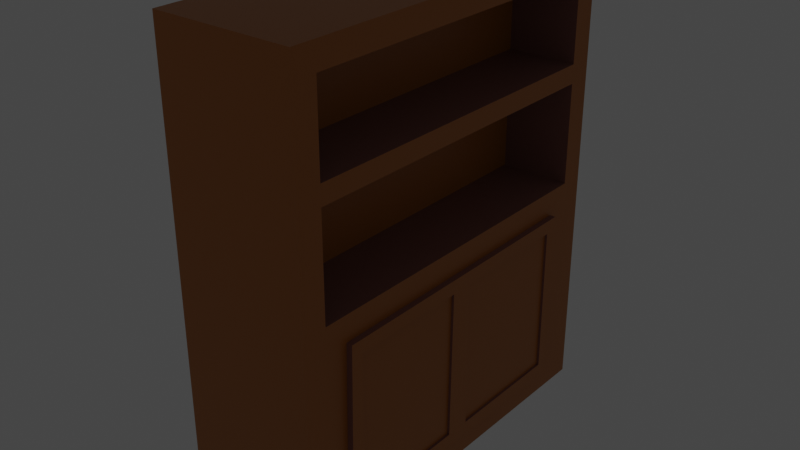 # Source: armario.blend  (saved by Blender 2.80.75; exported with 4.5.12 LTS)
import bpy
from mathutils import Matrix  # noqa: F401  (used for matrix-valued properties, if any)

bpy.ops.wm.read_factory_settings(use_empty=True)
scene = bpy.context.scene
scene.name = 'Scene'

# ---- collections
col_collection = bpy.data.collections.new('Collection'); scene.collection.children.link(col_collection)

# ---- materials (node trees are filled in below, after node groups)
mat_material = bpy.data.materials.new('Material')
mat_material.alpha_threshold = 0.0
mat_material.use_transparent_shadow = False
mat_material.line_color = (0.0, 0.0, 0.0, 1.0)
mat_material_001 = bpy.data.materials.new('Material.001')
mat_material_001.use_transparent_shadow = False
mat_material_002 = bpy.data.materials.new('Material.002')
mat_material_002.use_transparent_shadow = False

# ---- material node trees
mat_material.use_nodes = True; mat_material.node_tree.nodes.clear()
_N = mat_material.node_tree.nodes; _L = mat_material.node_tree.links
n0 = _N.new('ShaderNodeOutputMaterial'); n0.name = 'Material Output'; n0.location = (300, 300)
n1 = _N.new('ShaderNodeBsdfPrincipled'); n1.name = 'Principled BSDF'; n1.location = (10, 300)
n1.distribution = 'GGX'
n1.subsurface_method = 'BURLEY'
n1.inputs[0].default_value = (0.4672, 0.1555, 0.02075, 1.0)
n1.inputs[2].default_value = 0.4
n1.inputs[3].default_value = 1.45
n1.inputs[27].default_value = (0.0, 0.0, 0.0, 1.0)
n1.inputs[28].default_value = 1.0
_L.new(n1.outputs[0], n0.inputs[0])
n0.is_active_output = True
mat_material_001.use_nodes = True; mat_material_001.node_tree.nodes.clear()
_N = mat_material_001.node_tree.nodes; _L = mat_material_001.node_tree.links
n0 = _N.new('ShaderNodeOutputMaterial'); n0.name = 'Material Output'; n0.location = (300, 300)
n1 = _N.new('ShaderNodeBsdfPrincipled'); n1.name = 'Principled BSDF'; n1.location = (10, 300)
n1.distribution = 'GGX'
n1.subsurface_method = 'BURLEY'
n1.inputs[1].default_value = 0.5
n1.inputs[3].default_value = 1.45
n1.inputs[4].default_value = 0.5667
n1.inputs[27].default_value = (0.3679, 0.1582, 1.0, 1.0)
n1.inputs[28].default_value = 1.0
_L.new(n1.outputs[0], n0.inputs[0])
n0.is_active_output = True
mat_material_002.use_nodes = True; mat_material_002.node_tree.nodes.clear()
_N = mat_material_002.node_tree.nodes; _L = mat_material_002.node_tree.links
n0 = _N.new('ShaderNodeOutputMaterial'); n0.name = 'Material Output'; n0.location = (300, 300)
n1 = _N.new('ShaderNodeBsdfPrincipled'); n1.name = 'Principled BSDF'; n1.location = (10, 300)
n1.distribution = 'GGX'
n1.subsurface_method = 'BURLEY'
n1.inputs[0].default_value = (0.2957, 0.1205, 0.09741, 1.0)
n1.inputs[3].default_value = 1.45
n1.inputs[27].default_value = (0.0, 0.0, 0.0, 1.0)
n1.inputs[28].default_value = 1.0
_L.new(n1.outputs[0], n0.inputs[0])
n0.is_active_output = True

# ---- world
world_world = bpy.data.worlds.new('World'); scene.world = world_world
world_world.use_nodes = True; world_world.node_tree.nodes.clear()
_N = world_world.node_tree.nodes; _L = world_world.node_tree.links
n0 = _N.new('ShaderNodeOutputWorld'); n0.name = 'World Output'; n0.location = (300, 300)
n1 = _N.new('ShaderNodeBackground'); n1.name = 'Background'; n1.location = (10, 300)
n1.inputs[0].default_value = (0.05088, 0.05088, 0.05088, 1.0)
_L.new(n1.outputs[0], n0.inputs[0])
n0.is_active_output = True
world_world.color = (0.05088, 0.05088, 0.05088)
world_world.use_sun_shadow = False
world_world.sun_shadow_jitter_overblur = 0.0

# ---- meshes
me_cube = bpy.data.meshes.new('Cube')
me_cube.from_pydata([(1.0, 2.762, 5.188), (1.0, -2.07, 5.188), (1.0, -1.742, 1.913), (-1.0, 3.107, 5.534), (-1.0, 3.107, -1.0), (-1.0, -2.416, 5.534), (-1.0, -2.416, -1.0), (1.0, 3.107, 5.534), (1.0, 2.437, -0.6348), (1.0, -2.416, 5.534), (1.0, -1.783, -0.6348), (-0.008398, 3.107, -1.0), (-0.008398, -2.416, 5.534), (-0.008398, -2.416, -1.0), (-0.008398, 3.107, 5.534), (-0.008398, 2.762, 5.188), (-0.008398, 2.762, 2.278), (-0.008398, -2.07, 5.188), (-0.008398, -2.07, 2.278), (1.0, 2.433, 1.913), (1.0, -2.07, 5.534), (-0.008398, -2.07, 5.534), (1.0, 2.762, 5.534), (-0.008398, 2.762, 5.534), (-0.008398, 2.762, 5.188), (-0.008398, -2.07, 5.188), (1.0, -2.416, 2.267), (1.0, -2.07, 3.733), (-0.008398, -2.07, 3.733), (1.0, -2.416, 3.9), (1.0, -2.07, 4.005), (-0.008398, -2.07, 4.005), (1.0, 2.762, 4.005), (1.0, 2.762, 3.733), (-0.008398, 2.762, 4.005), (-0.008398, 2.762, 3.733), (1.0, -2.416, -1.0), (1.0, 3.107, -1.0), (1.0, -2.07, 2.278), (1.0, 2.762, 2.278), (1.083, -1.564, -0.4375), (1.083, 2.256, -0.4375), (1.083, -1.564, 1.716), (1.081, 2.256, 1.716), (1.0, 0.3457, -1.0), (1.0, 0.3457, 2.278), (-0.008398, 0.3457, 2.278), (1.0, 0.3457, -0.6348), (1.0, 0.3457, 1.913), (1.083, 0.1182, -0.4375), (1.083, 0.1484, 1.716), (1.083, -1.783, -0.6348), (1.083, -1.742, 1.913), (1.083, 0.4791, -0.4375), (1.081, 0.4791, 1.716), (1.083, 0.3155, -0.6348), (1.083, 2.437, -0.6348), (1.083, 0.3457, 1.913), (1.083, 2.433, 1.913), (1.049, -1.564, -0.4375), (1.049, -1.564, 1.716), (1.049, 0.1182, -0.4375), (1.049, 0.1484, 1.716), (1.049, 0.4791, -0.4375), (1.049, 2.256, -0.4375), (1.048, 0.4791, 1.716), (1.048, 2.256, 1.716)], [], [(14, 3, 5, 12), (13, 12, 5, 6), (6, 5, 3, 4), (11, 37, 44, 36, 13), (39, 0, 15, 16), (11, 14, 7, 37), (0, 39, 37, 7), (30, 1, 9, 29), (1, 0, 7, 9), (47, 8, 56, 55), (4, 3, 14, 11), (4, 11, 13, 6), (36, 26, 29, 9, 12, 13), (7, 14, 12, 9), (11, 14, 12, 13), (27, 38, 18, 28), (46, 45, 39, 16), (1, 17, 21, 20), (15, 0, 22, 23), (0, 1, 25, 24), (27, 28, 35, 33), (38, 27, 26, 36), (1, 30, 31, 17), (27, 30, 29, 26), (32, 33, 35, 34), (30, 27, 33, 32), (31, 30, 32, 34), (28, 31, 34, 35), (47, 10, 36, 44), (10, 2, 38, 36), (48, 19, 39, 45), (19, 8, 37, 39), (54, 53, 63, 65), (8, 19, 58, 56), (2, 10, 51, 52), (48, 2, 52, 57), (19, 48, 57, 58), (50, 42, 60, 62), (2, 48, 45, 38), (8, 47, 44, 37), (18, 38, 45, 46), (10, 47, 55, 51), (40, 42, 52, 51), (49, 40, 51, 55), (42, 50, 57, 52), (50, 49, 55, 57), (41, 53, 55, 56), (54, 43, 58, 57), (43, 41, 56, 58), (53, 54, 57, 55), (62, 60, 59, 61), (66, 65, 63, 64), (42, 40, 59, 60), (43, 54, 65, 66), (49, 50, 62, 61), (40, 49, 61, 59), (41, 43, 66, 64), (53, 41, 64, 63)])
me_cube.polygons.foreach_set('material_index', [0, 0, 0, 0, 2, 0, 0, 0, 0, 2, 0, 0, 0, 0, 0, 2, 2, 0, 0, 2, 2, 0, 2, 0, 0, 0, 2, 0, 0, 0, 0, 0, 2, 2, 2, 2, 2, 2, 0, 0, 2, 2, 0, 0, 0, 0, 0, 0, 0, 0, 0, 0, 2, 2, 2, 2, 2, 2])
_uv = me_cube.uv_layers.new(name='UVMap')
_uv.uv.foreach_set('vector', [0.501, 0.0, 0.625, 0.0, 0.625, 0.25, 0.501, 0.25, 0.375, 0.376, 0.625, 0.376, 0.625, 0.5, 0.375, 0.5, 0.375, 0.5, 0.625, 0.5, 0.625, 0.75, 0.375, 0.75, 0.499, 0.75, 0.625, 0.75, 0.625, 0.875, 0.625, 1.0, 0.499, 1.0, 0.1382, 0.5156, 0.3618, 0.5156, 0.3618, 0.5156, 0.1382, 0.5156, 0.625, 0.624, 0.875, 0.624, 0.875, 0.75, 0.625, 0.75, 0.3618, 0.5156, 0.1382, 0.5156, 0.125, 0.5, 0.375, 0.5, 0.3059, 0.7344, 0.3618, 0.7344, 0.375, 0.75, 0.3125, 0.75, 0.3618, 0.7344, 0.3618, 0.5156, 0.375, 0.5, 0.375, 0.75, 0.1265, 0.625, 0.1265, 0.5184, 0.1265, 0.5184, 0.1265, 0.625, 0.625, 0.5, 0.875, 0.5, 0.875, 0.624, 0.625, 0.624, 0.375, 0.75, 0.499, 0.75, 0.499, 1.0, 0.375, 1.0, 0.375, 0.25, 0.5, 0.25, 0.5625, 0.25, 0.625, 0.25, 0.625, 0.376, 0.375, 0.376, 0.375, 0.0, 0.501, 0.0, 0.501, 0.25, 0.375, 0.25, 0.625, 0.624, 0.875, 0.624, 0.875, 0.624, 0.625, 0.624, 0.25, 0.7344, 0.1382, 0.7344, 0.1382, 0.7344, 0.25, 0.7344, 0.1382, 0.7344, 0.1382, 0.7344, 0.1382, 0.7344, 0.1382, 0.7344, 0.3618, 0.7344, 0.3618, 0.7344, 0.3618, 0.7344, 0.3618, 0.7344, 0.3618, 0.5156, 0.3618, 0.5156, 0.3618, 0.5156, 0.3618, 0.5156, 0.3618, 0.5156, 0.3618, 0.7344, 0.3618, 0.7344, 0.3618, 0.5156, 0.25, 0.7344, 0.25, 0.7344, 0.25, 0.7344, 0.25, 0.7344, 0.1382, 0.7344, 0.25, 0.7344, 0.25, 0.75, 0.125, 0.75, 0.3618, 0.7344, 0.3059, 0.7344, 0.3059, 0.7344, 0.3618, 0.7344, 0.25, 0.7344, 0.3059, 0.7344, 0.3125, 0.75, 0.25, 0.75, 0.3059, 0.7344, 0.25, 0.7344, 0.25, 0.7344, 0.3059, 0.7344, 0.3059, 0.7344, 0.25, 0.7344, 0.25, 0.7344, 0.3059, 0.7344, 0.3059, 0.7344, 0.3059, 0.7344, 0.3059, 0.7344, 0.3059, 0.7344, 0.0, 0.0, 0.0, 0.0, 0.0, 0.0, 0.0, 0.0, 0.1265, 0.625, 0.1265, 0.7316, 0.125, 0.75, 0.125, 0.625, 0.1265, 0.7316, 0.1368, 0.7195, 0.1382, 0.7344, 0.125, 0.75, 0.1368, 0.625, 0.1368, 0.5305, 0.1382, 0.5156, 0.1382, 0.625, 0.1368, 0.5305, 0.1265, 0.5184, 0.125, 0.5, 0.1382, 0.5156, 0.1361, 0.6176, 0.1271, 0.6176, 0.1271, 0.6176, 0.1361, 0.6176, 0.1265, 0.5184, 0.1368, 0.5305, 0.1368, 0.5305, 0.1265, 0.5184, 0.1368, 0.7195, 0.1265, 0.7316, 0.1265, 0.7316, 0.1368, 0.7195, 0.1368, 0.625, 0.1368, 0.7195, 0.1368, 0.7195, 0.1368, 0.625, 0.1368, 0.5305, 0.1368, 0.625, 0.1368, 0.625, 0.1368, 0.5305, 0.136, 0.6339, 0.136, 0.7114, 0.136, 0.7114, 0.136, 0.6339, 0.1368, 0.7195, 0.1368, 0.625, 0.1382, 0.625, 0.1382, 0.7344, 0.1265, 0.5184, 0.1265, 0.625, 0.125, 0.625, 0.125, 0.5, 0.1382, 0.7344, 0.1382, 0.7344, 0.1382, 0.7344, 0.1382, 0.7344, 0.1265, 0.7316, 0.1265, 0.625, 0.1265, 0.625, 0.1265, 0.7316, 0.1273, 0.7217, 0.136, 0.7114, 0.1368, 0.7195, 0.1265, 0.7316, 0.1273, 0.6339, 0.1273, 0.7217, 0.1265, 0.7316, 0.1265, 0.625, 0.136, 0.7114, 0.136, 0.6339, 0.1368, 0.625, 0.1368, 0.7195, 0.136, 0.6339, 0.1273, 0.6339, 0.1265, 0.625, 0.1368, 0.625, 0.1271, 0.5266, 0.1271, 0.6176, 0.1265, 0.625, 0.1265, 0.5184, 0.1361, 0.6176, 0.1361, 0.5372, 0.1368, 0.5305, 0.1368, 0.625, 0.1361, 0.5372, 0.1271, 0.5266, 0.1265, 0.5184, 0.1368, 0.5305, 0.1271, 0.6176, 0.1361, 0.6176, 0.1368, 0.625, 0.1265, 0.625, 0.136, 0.6339, 0.136, 0.7114, 0.1273, 0.7217, 0.1273, 0.6339, 0.1361, 0.5372, 0.1361, 0.6176, 0.1271, 0.6176, 0.1271, 0.5266, 0.136, 0.7114, 0.1273, 0.7217, 0.1273, 0.7217, 0.136, 0.7114, 0.1361, 0.5372, 0.1361, 0.6176, 0.1361, 0.6176, 0.1361, 0.5372, 0.1273, 0.6339, 0.136, 0.6339, 0.136, 0.6339, 0.1273, 0.6339, 0.1273, 0.7217, 0.1273, 0.6339, 0.1273, 0.6339, 0.1273, 0.7217, 0.1271, 0.5266, 0.1361, 0.5372, 0.1361, 0.5372, 0.1271, 0.5266, 0.1271, 0.6176, 0.1271, 0.5266, 0.1271, 0.5266, 0.1271, 0.6176])
me_cube.materials.append(mat_material)
me_cube.materials.append(mat_material_001)
me_cube.materials.append(mat_material_002)
me_cube.use_remesh_preserve_volume = False
me_cube.use_remesh_preserve_attributes = False
me_cube.use_mirror_vertex_groups = False
me_cube.update()

# ---- objects
ob_cube = bpy.data.objects.new('Cube', me_cube)

# ---- transforms, parenting, visibility, modifiers, constraints
ob_cube.location = (0.0, 0.0, 0.0)
ob_cube.lock_rotations_4d = False
ob_cube.empty_display_type = 'ARROWS'
ob_cube.lineart.crease_threshold = 0.0

# ---- collection membership
col_collection.objects.link(ob_cube)

# ---- scene / render settings (as saved in the file)
scene.frame_start = 1; scene.frame_end = 250; scene.frame_set(1)
scene.render.engine = 'BLENDER_EEVEE_NEXT'
scene.cycles.use_denoising = False
scene.cycles.samples = 128
scene.cycles.sampling_pattern = 'TABULATED_SOBOL'
scene.cycles.use_adaptive_sampling = False
scene.cycles.use_light_tree = False
scene.view_settings.view_transform = 'Filmic'
bpy.context.view_layer.update()

# ---- added for rendering (the .blend has no active camera): camera
cam_auto = bpy.data.cameras.new('AutoCamera')
cam_auto.lens = 50.0
cam_auto.sensor_width = 36.0
cam_auto.clip_end = 1000.0
ob_auto_camera = bpy.data.objects.new('AutoCamera', cam_auto)
scene.collection.objects.link(ob_auto_camera)
ob_auto_camera.location = (8.18814, -9.43053, 8.78442)
ob_auto_camera.rotation_euler = (1.09748, -7.21219e-08, 0.694738)
scene.camera = ob_auto_camera
bpy.context.view_layer.update()
